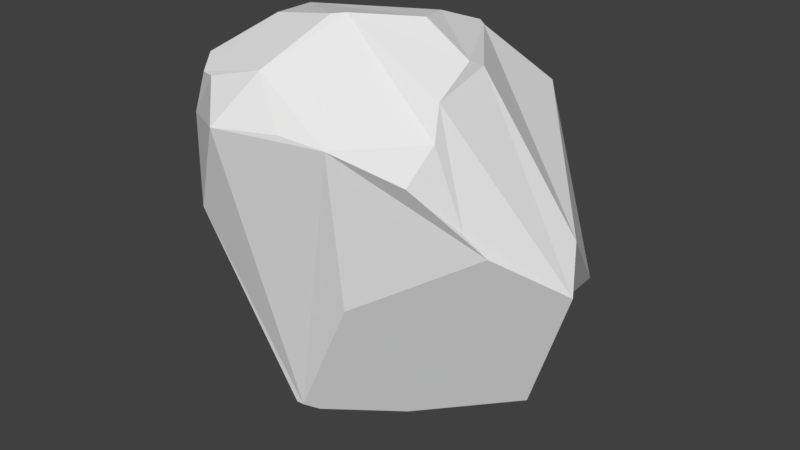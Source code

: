 # Source: Med_Rock_1.blend  (saved by Blender 2.79.0; exported with 4.5.12 LTS)
import bpy
from mathutils import Matrix  # noqa: F401  (used for matrix-valued properties, if any)

bpy.ops.wm.read_factory_settings(use_empty=True)
scene = bpy.context.scene
scene.name = 'Scene'

# ---- collections
col_collection_1 = bpy.data.collections.new('Collection 1'); scene.collection.children.link(col_collection_1)

# ---- world
world_world = bpy.data.worlds.new('World'); scene.world = world_world
world_world.color = (0.05088, 0.05088, 0.05088)
world_world.use_sun_shadow = False
world_world.sun_shadow_jitter_overblur = 0.0
world_world.cycles.sampling_method = 'MANUAL'

# ---- meshes
me_cube_001 = bpy.data.meshes.new('Cube.001')
me_cube_001.from_pydata([(-0.1253, -0.8585, -1.987), (-0.7152, -1.224, -0.2404), (-0.3163, -1.429, 0.5747), (-0.917, 0.1168, -1.457), (-0.4497, 1.125, -1.084), (-0.1429, -0.8026, -2.006), (-0.6384, 0.07499, -2.351), (1.362, 1.125, -1.144), (1.658, 0.3271, -0.3715), (1.26, -0.5535, -0.09836), (-0.4549, 1.127, -1.061), (0.8246, 1.195, 0.469), (0.5199, 0.6724, 0.9785), (0.583, -0.1455, 1.247), (0.5741, 0.5704, 1.023), (0.967, -0.1386, 1.002), (0.9842, 0.009904, 0.9349), (-0.5454, -1.187, 0.8379), (-0.4276, -0.6091, 1.196), (-0.5893, -0.107, 1.13), (0.5077, 0.6605, 0.9996), (0.5217, 0.5934, 1.048), (0.4598, 0.1821, 1.201), (0.1908, -1.267, 0.5975), (1.064, -0.643, 0.5637), (1.007, -0.8836, 0.2965), (0.532, -1.167, 0.537), (1.01, -0.5299, 0.8189), (0.2194, -0.573, 1.306), (0.1241, -0.6338, 1.294), (-0.09542, -1.134, 0.9635), (-0.1228, -0.8588, -1.988), (-0.1233, -0.8664, -1.983), (-0.1119, -0.92, -1.953), (-0.1014, -0.8156, -2.014), (-0.2253, 1.197, -1.557), (-0.1679, 0.8208, -2.28), (0.7441, 1.267, -1.937), (0.702, 1.172, -2.091), (0.4344, 0.9989, -2.268), (-0.7764, 0.06514, 0.9555), (-0.6709, -0.06846, 1.078), (-1.208, -0.3983, 0.381), (-0.9904, 0.06322, 0.695), (-0.8826, 0.04641, 0.8667), (-0.8349, -0.1702, 0.9565), (-0.9489, -1.023, 0.4126), (-0.8095, -0.9516, 0.9043), (-0.6787, -1.14, 0.828), (-0.949, -0.8299, 0.8198), (-1.097, -0.771, 0.5812), (1.32, 0.3184, -1.968), (1.787, 0.1165, -0.7229), (1.398, -0.4422, -0.2953), (0.5009, -0.9784, -0.8253), (0.558, -0.2993, -2.092), (0.02998, -0.8005, -2.03), (-0.05308, -0.9077, -1.963)], [], [(49, 45, 44, 43, 42, 50), (49, 50, 46, 48, 47), (36, 6, 3, 4, 35), (38, 39, 36, 35, 37), (25, 9, 24), (34, 31, 0, 5), (31, 32, 0), (30, 17, 2, 23), (21, 14, 12, 20), (21, 22, 13, 15, 16, 14), (12, 14, 16, 8, 7, 11), (28, 27, 15, 13), (48, 46, 1, 2, 17), (44, 40, 20, 12, 11, 10, 43), (47, 48, 17, 30, 29, 18), (22, 19, 18, 29, 28, 13), (25, 24, 27, 28, 29, 30, 23, 26), (54, 53, 9, 25, 26), (55, 39, 38, 51), (56, 34, 5, 6, 36, 39, 55), (10, 11, 7, 37, 35, 4), (22, 21, 20, 40, 41, 19), (40, 44, 45, 41), (4, 3, 42, 43, 10), (45, 49, 47, 18, 19, 41), (33, 1, 46, 50, 42, 3, 6, 5, 0, 32), (31, 34, 56, 57, 33, 32), (33, 57, 54, 26, 23, 2, 1), (24, 9, 53, 52, 8, 16, 15, 27), (53, 54, 57, 56, 55, 51, 52), (7, 8, 52, 51, 38, 37)])
_uv = me_cube_001.uv_layers.new(name='UVMap')
_uv.uv.foreach_set('vector', [0.7348, 0.4995, 0.6442, 0.5323, 0.6206, 0.5239, 0.6263, 0.4997, 0.6996, 0.4456, 0.7381, 0.4666, 0.4864, 0.9538, 0.4727, 0.921, 0.52, 0.9019, 0.5465, 0.9591, 0.5108, 0.9667, 0.6774, 0.02526, 0.787, 0.004111, 0.7882, 0.1405, 0.6522, 0.2156, 0.6357, 0.1439, 0.533, 0.0164, 0.5857, 0.0, 0.6774, 0.02526, 0.6357, 0.1439, 0.516, 0.03909, 0.3772, 0.1889, 0.3168, 0.1265, 0.4114, 0.1657, 0.9835, 0.297, 0.987, 0.3035, 0.9867, 0.3038, 0.9782, 0.3002, 0.987, 0.3035, 0.9879, 0.3043, 0.9867, 0.3038, 0.7958, 0.6261, 0.7947, 0.5538, 0.8525, 0.5701, 0.8488, 0.647, 0.2111, 0.8599, 0.2036, 0.8543, 0.2206, 0.8471, 0.2204, 0.8513, 0.2111, 0.8599, 0.1668, 0.908, 0.116, 0.9237, 0.08182, 0.8641, 0.09821, 0.8458, 0.2036, 0.8543, 0.2206, 0.8471, 0.2036, 0.8543, 0.09821, 0.8458, 0.07166, 0.6197, 0.1922, 0.5035, 0.2556, 0.7312, 0.09586, 0.9854, 0.02919, 0.8632, 0.08182, 0.8641, 0.116, 0.9237, 0.5465, 0.9591, 0.52, 0.9019, 0.5767, 0.8075, 0.616, 0.9227, 0.5622, 0.9585, 0.7, 0.4394, 0.6814, 0.4456, 0.4725, 0.4058, 0.471, 0.4029, 0.4186, 0.346, 0.6519, 0.2191, 0.72, 0.4243, 0.7499, 0.5222, 0.7843, 0.5346, 0.7947, 0.5538, 0.7958, 0.6261, 0.7164, 0.6818, 0.6996, 0.5973, 0.6295, 0.7373, 0.6331, 0.5776, 0.6996, 0.5973, 0.7164, 0.6818, 0.7112, 0.6971, 0.6733, 0.7528, 0.8499, 0.7552, 0.8025, 0.7806, 0.7683, 0.7874, 0.7112, 0.6971, 0.7164, 0.6818, 0.7958, 0.6261, 0.8488, 0.647, 0.8525, 0.6948, 0.2026, 0.2537, 0.2883, 0.09789, 0.3168, 0.1265, 0.3772, 0.1889, 0.4083, 0.2761, 0.9891, 0.1701, 0.8282, 0.05079, 0.8412, 0.0, 1.0, 0.01803, 0.9942, 0.2809, 0.9835, 0.297, 0.9782, 0.3002, 0.8218, 0.2692, 0.7882, 0.1372, 0.8282, 0.05079, 0.9891, 0.1701, 0.6519, 0.2191, 0.4186, 0.346, 0.4114, 0.09815, 0.516, 0.03909, 0.6357, 0.1439, 0.6522, 0.2156, 0.1668, 0.908, 0.2111, 0.8599, 0.2204, 0.8513, 0.2604, 0.9837, 0.2353, 0.9979, 0.2236, 1.0, 0.616, 0.544, 0.6206, 0.5239, 0.6442, 0.5323, 0.6287, 0.5636, 0.6522, 0.2156, 0.7882, 0.1405, 0.7882, 0.3714, 0.72, 0.4243, 0.6519, 0.2191, 0.6442, 0.5323, 0.7348, 0.4995, 0.7499, 0.5222, 0.6996, 0.5973, 0.6331, 0.5776, 0.6287, 0.5636, 0.616, 0.5274, 0.5767, 0.8075, 0.52, 0.9019, 0.4727, 0.921, 0.42, 0.8804, 0.4114, 0.5829, 0.4555, 0.4456, 0.5994, 0.516, 0.6076, 0.5204, 0.6087, 0.5211, 0.987, 0.3035, 0.9835, 0.297, 0.9942, 0.2809, 1.0, 0.3005, 0.9959, 0.3082, 0.9879, 0.3043, 0.02045, 0.3216, 0.02003, 0.3126, 0.2026, 0.2537, 0.4083, 0.2761, 0.4114, 0.3301, 0.3999, 0.4103, 0.2649, 0.4413, 0.009353, 0.8358, 0.0, 0.737, 0.0006229, 0.6962, 0.03288, 0.5811, 0.07166, 0.6197, 0.09821, 0.8458, 0.08182, 0.8641, 0.02919, 0.8632, 0.2883, 0.09789, 0.2026, 0.2537, 0.02003, 0.3126, 0.009388, 0.2929, 0.0, 0.1839, 0.02058, 0.03638, 0.2203, 0.0, 0.1922, 0.5035, 0.07166, 0.6197, 0.03288, 0.5811, 0.09306, 0.4591, 0.2517, 0.4413, 0.2604, 0.4502])
me_cube_001.use_remesh_preserve_volume = False
me_cube_001.use_remesh_preserve_attributes = False
me_cube_001.use_mirror_vertex_groups = False
me_cube_001.update()

# ---- objects
ob_cube = bpy.data.objects.new('Cube', me_cube_001)

# ---- transforms, parenting, visibility, modifiers, constraints
ob_cube.location = (0.0, 0.0, 0.0)
ob_cube.scale = (2.0, 2.0, 2.0)
ob_cube.lineart.crease_threshold = 0.0

# ---- collection membership
col_collection_1.objects.link(ob_cube)

# ---- scene / render settings (as saved in the file)
scene.frame_start = 1; scene.frame_end = 250; scene.frame_set(1)
scene.render.engine = 'BLENDER_EEVEE_NEXT'
scene.render.resolution_percentage = 50
scene.render.dither_intensity = 0.0
scene.cycles.use_denoising = False
scene.cycles.samples = 128
scene.cycles.sampling_pattern = 'TABULATED_SOBOL'
scene.cycles.use_adaptive_sampling = False
scene.cycles.use_light_tree = False
scene.cycles.blur_glossy = 0.0
scene.cycles.sample_clamp_indirect = 0.0
scene.view_settings.view_transform = 'Standard'
bpy.context.view_layer.update()

# ---- added for rendering (the .blend has no active camera and no usable light): camera, sun
cam_auto = bpy.data.cameras.new('AutoCamera')
cam_auto.lens = 50.0
cam_auto.sensor_width = 36.0
cam_auto.clip_end = 1000.0
ob_auto_camera = bpy.data.objects.new('AutoCamera', cam_auto)
scene.collection.objects.link(ob_auto_camera)
ob_auto_camera.location = (10.648, -12.2457, 7.01034)
ob_auto_camera.rotation_euler = (1.09748, -7.21219e-08, 0.694738)
scene.camera = ob_auto_camera
light_auto_sun = bpy.data.lights.new('AutoSun', 'SUN')
light_auto_sun.energy = 3.0
light_auto_sun.angle = 0.0523599
ob_auto_sun = bpy.data.objects.new('AutoSun', light_auto_sun)
scene.collection.objects.link(ob_auto_sun)
ob_auto_sun.rotation_euler = (0.872665, 0.174533, 0.523599)
bpy.context.view_layer.update()
